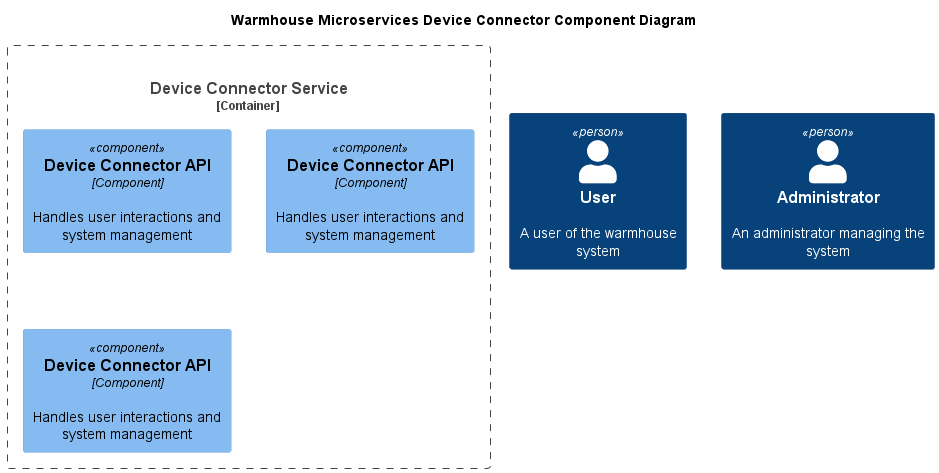

The diagram above was rendered by PlantUML. Its source (embedded in the PNG):
@startuml Microservices

title Warmhouse Microservices Device Connector Component Diagram

!include <C4/C4_Component>

Person(User, "User", "A user of the warmhouse system")
Person(Admin, "Administrator", "An administrator managing the system")
'System(WarmhouseSystem, "Warmhouse System", "System managing, issuing commands to and collecting data from temperature sensors")

Container_Boundary(DeviceConnectorService, "Device Connector Service", "Service", "Handles user interactions and system management") {
    Component(API, "Device Connector API", "Component", "Handles user interactions and system management")
    Component(StateHolder, "Device Connector API", "Component", "Handles user interactions and system management")
    Component(Connector, "Device Connector API", "Component", "Handles user interactions and system management")
}





@enduml